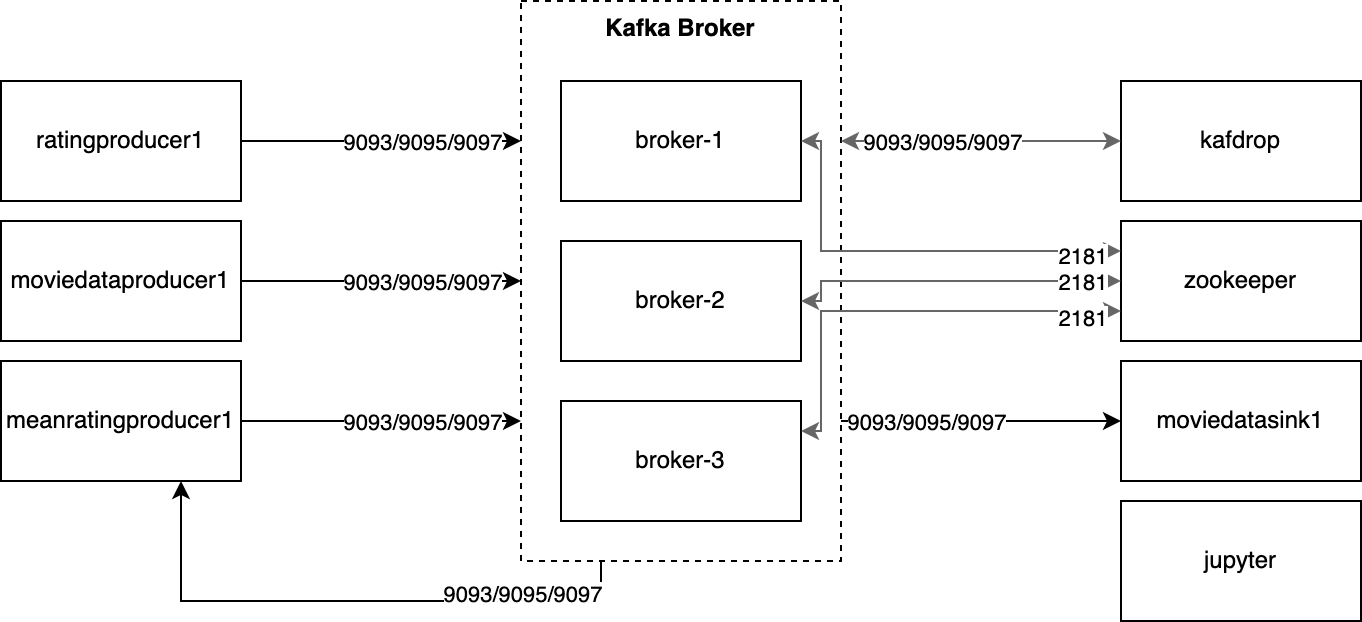

The diagram above was exported from draw.io. Its source (the exported page's mxGraphModel, read from the mxfile embedded in the PNG):
<mxGraphModel dx="1186" dy="796" grid="1" gridSize="10" guides="1" tooltips="1" connect="1" arrows="1" fold="1" page="1" pageScale="1" pageWidth="827" pageHeight="1169" math="0" shadow="0">
  <root>
    <mxCell id="0" />
    <mxCell id="1" parent="0" />
    <mxCell id="c517Q_gDQomh30h7H0s7-18" value="" style="edgeStyle=orthogonalEdgeStyle;rounded=0;orthogonalLoop=1;jettySize=auto;html=1;exitX=1;exitY=0.75;exitDx=0;exitDy=0;" edge="1" parent="1" source="c517Q_gDQomh30h7H0s7-11" target="c517Q_gDQomh30h7H0s7-7">
      <mxGeometry relative="1" as="geometry">
        <mxPoint x="490" y="190" as="sourcePoint" />
      </mxGeometry>
    </mxCell>
    <mxCell id="c517Q_gDQomh30h7H0s7-23" value="9093/9095/9097" style="edgeLabel;html=1;align=center;verticalAlign=middle;resizable=0;points=[];" vertex="1" connectable="0" parent="c517Q_gDQomh30h7H0s7-18">
      <mxGeometry x="-0.5538" relative="1" as="geometry">
        <mxPoint x="11" as="offset" />
      </mxGeometry>
    </mxCell>
    <mxCell id="c517Q_gDQomh30h7H0s7-11" value="Kafka Broker" style="rounded=0;whiteSpace=wrap;html=1;dashed=1;verticalAlign=top;fontStyle=1" vertex="1" parent="1">
      <mxGeometry x="330" y="50" width="160" height="280" as="geometry" />
    </mxCell>
    <mxCell id="c517Q_gDQomh30h7H0s7-1" value="broker-1" style="rounded=0;whiteSpace=wrap;html=1;" vertex="1" parent="1">
      <mxGeometry x="350" y="90" width="120" height="60" as="geometry" />
    </mxCell>
    <mxCell id="c517Q_gDQomh30h7H0s7-2" value="broker-2" style="rounded=0;whiteSpace=wrap;html=1;" vertex="1" parent="1">
      <mxGeometry x="350" y="170" width="120" height="60" as="geometry" />
    </mxCell>
    <mxCell id="c517Q_gDQomh30h7H0s7-3" value="broker-3" style="rounded=0;whiteSpace=wrap;html=1;" vertex="1" parent="1">
      <mxGeometry x="350" y="250" width="120" height="60" as="geometry" />
    </mxCell>
    <mxCell id="c517Q_gDQomh30h7H0s7-12" value="" style="edgeStyle=orthogonalEdgeStyle;rounded=0;orthogonalLoop=1;jettySize=auto;html=1;entryX=0;entryY=0.25;entryDx=0;entryDy=0;" edge="1" parent="1" source="c517Q_gDQomh30h7H0s7-4" target="c517Q_gDQomh30h7H0s7-11">
      <mxGeometry relative="1" as="geometry" />
    </mxCell>
    <mxCell id="c517Q_gDQomh30h7H0s7-19" value="9093/9095/9097" style="edgeLabel;html=1;align=center;verticalAlign=middle;resizable=0;points=[];" vertex="1" connectable="0" parent="c517Q_gDQomh30h7H0s7-12">
      <mxGeometry x="0.8143" y="-1" relative="1" as="geometry">
        <mxPoint x="-37" y="-1" as="offset" />
      </mxGeometry>
    </mxCell>
    <mxCell id="c517Q_gDQomh30h7H0s7-4" value="ratingproducer1" style="rounded=0;whiteSpace=wrap;html=1;" vertex="1" parent="1">
      <mxGeometry x="70" y="90" width="120" height="60" as="geometry" />
    </mxCell>
    <mxCell id="c517Q_gDQomh30h7H0s7-13" value="" style="edgeStyle=orthogonalEdgeStyle;rounded=0;orthogonalLoop=1;jettySize=auto;html=1;" edge="1" parent="1" source="c517Q_gDQomh30h7H0s7-5" target="c517Q_gDQomh30h7H0s7-11">
      <mxGeometry relative="1" as="geometry">
        <mxPoint x="260" y="200" as="targetPoint" />
      </mxGeometry>
    </mxCell>
    <mxCell id="c517Q_gDQomh30h7H0s7-20" value="9093/9095/9097" style="edgeLabel;html=1;align=center;verticalAlign=middle;resizable=0;points=[];" vertex="1" connectable="0" parent="c517Q_gDQomh30h7H0s7-13">
      <mxGeometry x="0.8571" y="-1" relative="1" as="geometry">
        <mxPoint x="-40" y="-1" as="offset" />
      </mxGeometry>
    </mxCell>
    <mxCell id="c517Q_gDQomh30h7H0s7-5" value="moviedataproducer1" style="rounded=0;whiteSpace=wrap;html=1;" vertex="1" parent="1">
      <mxGeometry x="70" y="160" width="120" height="60" as="geometry" />
    </mxCell>
    <mxCell id="c517Q_gDQomh30h7H0s7-6" value="meanratingproducer1" style="rounded=0;whiteSpace=wrap;html=1;" vertex="1" parent="1">
      <mxGeometry x="70" y="230" width="120" height="60" as="geometry" />
    </mxCell>
    <mxCell id="c517Q_gDQomh30h7H0s7-7" value="moviedatasink1" style="rounded=0;whiteSpace=wrap;html=1;" vertex="1" parent="1">
      <mxGeometry x="630" y="230" width="120" height="60" as="geometry" />
    </mxCell>
    <mxCell id="c517Q_gDQomh30h7H0s7-8" value="kafdrop" style="rounded=0;whiteSpace=wrap;html=1;" vertex="1" parent="1">
      <mxGeometry x="630" y="90" width="120" height="60" as="geometry" />
    </mxCell>
    <mxCell id="c517Q_gDQomh30h7H0s7-9" value="zookeeper" style="rounded=0;whiteSpace=wrap;html=1;" vertex="1" parent="1">
      <mxGeometry x="630" y="160" width="120" height="60" as="geometry" />
    </mxCell>
    <mxCell id="c517Q_gDQomh30h7H0s7-10" value="jupyter" style="rounded=0;whiteSpace=wrap;html=1;" vertex="1" parent="1">
      <mxGeometry x="630" y="300" width="120" height="60" as="geometry" />
    </mxCell>
    <mxCell id="c517Q_gDQomh30h7H0s7-15" value="" style="edgeStyle=orthogonalEdgeStyle;rounded=0;orthogonalLoop=1;jettySize=auto;html=1;exitX=1;exitY=0.5;exitDx=0;exitDy=0;entryX=0;entryY=0.75;entryDx=0;entryDy=0;" edge="1" parent="1" source="c517Q_gDQomh30h7H0s7-6" target="c517Q_gDQomh30h7H0s7-11">
      <mxGeometry relative="1" as="geometry">
        <mxPoint x="200" y="210" as="sourcePoint" />
        <mxPoint x="260" y="280" as="targetPoint" />
      </mxGeometry>
    </mxCell>
    <mxCell id="c517Q_gDQomh30h7H0s7-21" value="9093/9095/9097" style="edgeLabel;html=1;align=center;verticalAlign=middle;resizable=0;points=[];" vertex="1" connectable="0" parent="c517Q_gDQomh30h7H0s7-15">
      <mxGeometry x="0.8714" relative="1" as="geometry">
        <mxPoint x="-41" as="offset" />
      </mxGeometry>
    </mxCell>
    <mxCell id="c517Q_gDQomh30h7H0s7-17" value="" style="edgeStyle=orthogonalEdgeStyle;rounded=0;orthogonalLoop=1;jettySize=auto;html=1;exitX=0.25;exitY=1;exitDx=0;exitDy=0;entryX=0.75;entryY=1;entryDx=0;entryDy=0;" edge="1" parent="1" source="c517Q_gDQomh30h7H0s7-11" target="c517Q_gDQomh30h7H0s7-6">
      <mxGeometry relative="1" as="geometry">
        <mxPoint x="200" y="290" as="sourcePoint" />
        <mxPoint x="270" y="290" as="targetPoint" />
      </mxGeometry>
    </mxCell>
    <mxCell id="c517Q_gDQomh30h7H0s7-22" value="9093/9095/9097" style="edgeLabel;html=1;align=center;verticalAlign=middle;resizable=0;points=[];" vertex="1" connectable="0" parent="c517Q_gDQomh30h7H0s7-17">
      <mxGeometry x="-0.7241" y="-4" relative="1" as="geometry">
        <mxPoint x="-20" as="offset" />
      </mxGeometry>
    </mxCell>
    <mxCell id="c517Q_gDQomh30h7H0s7-25" value="" style="edgeStyle=orthogonalEdgeStyle;rounded=0;orthogonalLoop=1;jettySize=auto;html=1;exitX=1;exitY=0.5;exitDx=0;exitDy=0;entryX=0;entryY=0.25;entryDx=0;entryDy=0;startArrow=classic;startFill=1;fillColor=#f5f5f5;strokeColor=#666666;" edge="1" parent="1" source="c517Q_gDQomh30h7H0s7-1" target="c517Q_gDQomh30h7H0s7-9">
      <mxGeometry relative="1" as="geometry">
        <mxPoint x="500" y="270" as="sourcePoint" />
        <mxPoint x="640" y="270" as="targetPoint" />
        <Array as="points">
          <mxPoint x="480" y="120" />
          <mxPoint x="480" y="175" />
        </Array>
      </mxGeometry>
    </mxCell>
    <mxCell id="c517Q_gDQomh30h7H0s7-31" value="2181" style="edgeLabel;html=1;align=center;verticalAlign=middle;resizable=0;points=[];" vertex="1" connectable="0" parent="c517Q_gDQomh30h7H0s7-25">
      <mxGeometry x="0.786" y="-2" relative="1" as="geometry">
        <mxPoint x="3" as="offset" />
      </mxGeometry>
    </mxCell>
    <mxCell id="c517Q_gDQomh30h7H0s7-27" value="" style="edgeStyle=orthogonalEdgeStyle;rounded=0;orthogonalLoop=1;jettySize=auto;html=1;exitX=1;exitY=0.5;exitDx=0;exitDy=0;entryX=0;entryY=0.5;entryDx=0;entryDy=0;startArrow=classic;startFill=1;fillColor=#f5f5f5;strokeColor=#666666;" edge="1" parent="1" source="c517Q_gDQomh30h7H0s7-2" target="c517Q_gDQomh30h7H0s7-9">
      <mxGeometry relative="1" as="geometry">
        <mxPoint x="480" y="130" as="sourcePoint" />
        <mxPoint x="640" y="185" as="targetPoint" />
        <Array as="points">
          <mxPoint x="480" y="200" />
          <mxPoint x="480" y="190" />
        </Array>
      </mxGeometry>
    </mxCell>
    <mxCell id="c517Q_gDQomh30h7H0s7-32" value="2181" style="edgeLabel;html=1;align=center;verticalAlign=middle;resizable=0;points=[];" vertex="1" connectable="0" parent="c517Q_gDQomh30h7H0s7-27">
      <mxGeometry x="0.6588" relative="1" as="geometry">
        <mxPoint x="9" as="offset" />
      </mxGeometry>
    </mxCell>
    <mxCell id="c517Q_gDQomh30h7H0s7-28" value="" style="edgeStyle=orthogonalEdgeStyle;rounded=0;orthogonalLoop=1;jettySize=auto;html=1;exitX=1;exitY=0.25;exitDx=0;exitDy=0;entryX=0;entryY=0.75;entryDx=0;entryDy=0;startArrow=classic;startFill=1;fillColor=#f5f5f5;strokeColor=#666666;" edge="1" parent="1" source="c517Q_gDQomh30h7H0s7-3" target="c517Q_gDQomh30h7H0s7-9">
      <mxGeometry relative="1" as="geometry">
        <mxPoint x="480" y="210" as="sourcePoint" />
        <mxPoint x="640" y="200" as="targetPoint" />
        <Array as="points">
          <mxPoint x="480" y="265" />
          <mxPoint x="480" y="205" />
        </Array>
      </mxGeometry>
    </mxCell>
    <mxCell id="c517Q_gDQomh30h7H0s7-33" value="2181" style="edgeLabel;html=1;align=center;verticalAlign=middle;resizable=0;points=[];" vertex="1" connectable="0" parent="c517Q_gDQomh30h7H0s7-28">
      <mxGeometry x="0.8182" y="-3" relative="1" as="geometry">
        <mxPoint as="offset" />
      </mxGeometry>
    </mxCell>
    <mxCell id="c517Q_gDQomh30h7H0s7-29" value="" style="edgeStyle=orthogonalEdgeStyle;rounded=0;orthogonalLoop=1;jettySize=auto;html=1;exitX=0;exitY=0.5;exitDx=0;exitDy=0;entryX=1;entryY=0.25;entryDx=0;entryDy=0;startArrow=classic;startFill=1;fillColor=#f5f5f5;strokeColor=#666666;" edge="1" parent="1" source="c517Q_gDQomh30h7H0s7-8" target="c517Q_gDQomh30h7H0s7-11">
      <mxGeometry relative="1" as="geometry">
        <mxPoint x="480" y="130" as="sourcePoint" />
        <mxPoint x="640" y="185" as="targetPoint" />
        <Array as="points">
          <mxPoint x="560" y="120" />
          <mxPoint x="560" y="120" />
        </Array>
      </mxGeometry>
    </mxCell>
    <mxCell id="c517Q_gDQomh30h7H0s7-30" value="9093/9095/9097" style="edgeLabel;html=1;align=center;verticalAlign=middle;resizable=0;points=[];" vertex="1" connectable="0" parent="c517Q_gDQomh30h7H0s7-29">
      <mxGeometry x="0.3857" y="-1" relative="1" as="geometry">
        <mxPoint x="7" y="1" as="offset" />
      </mxGeometry>
    </mxCell>
  </root>
</mxGraphModel>